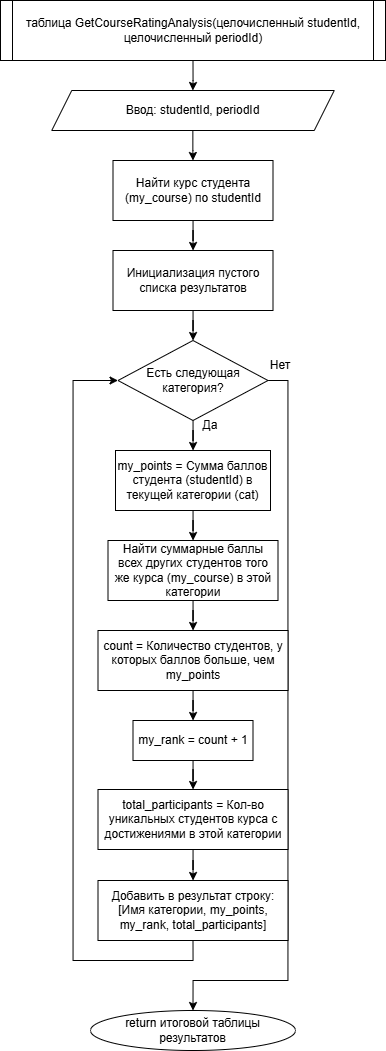

The diagram above was exported from draw.io. Its source (the exported page's mxGraphModel, read from the mxfile embedded in the PNG):
<mxGraphModel dx="1720" dy="1184" grid="1" gridSize="10" guides="1" tooltips="1" connect="1" arrows="1" fold="1" page="1" pageScale="1" pageWidth="827" pageHeight="1169" math="0" shadow="0">
  <root>
    <mxCell id="0" />
    <mxCell id="1" parent="0" />
    <mxCell id="a3AbtrnNWki9eN4qx4MJ-6" edge="1" parent="1" source="a3AbtrnNWki9eN4qx4MJ-29" style="edgeStyle=orthogonalEdgeStyle;rounded=0;orthogonalLoop=1;jettySize=auto;html=1;exitX=0.5;exitY=1;exitDx=0;exitDy=0;" target="a3AbtrnNWki9eN4qx4MJ-4" value="">
      <mxGeometry relative="1" as="geometry">
        <mxPoint x="402.5" y="140" as="sourcePoint" />
      </mxGeometry>
    </mxCell>
    <mxCell id="a3AbtrnNWki9eN4qx4MJ-8" edge="1" parent="1" source="a3AbtrnNWki9eN4qx4MJ-4" style="edgeStyle=orthogonalEdgeStyle;rounded=0;orthogonalLoop=1;jettySize=auto;html=1;entryX=0.5;entryY=0;entryDx=0;entryDy=0;" target="a3AbtrnNWki9eN4qx4MJ-9" value="">
      <mxGeometry relative="1" as="geometry">
        <mxPoint x="402.5" y="250.0000000000001" as="targetPoint" />
      </mxGeometry>
    </mxCell>
    <mxCell id="a3AbtrnNWki9eN4qx4MJ-4" parent="1" style="shape=parallelogram;perimeter=parallelogramPerimeter;whiteSpace=wrap;html=1;fixedSize=1;" value="Ввод: studentId, periodId" vertex="1">
      <mxGeometry height="40" width="282.5" x="261.25" y="170" as="geometry" />
    </mxCell>
    <mxCell id="a3AbtrnNWki9eN4qx4MJ-11" edge="1" parent="1" source="a3AbtrnNWki9eN4qx4MJ-9" style="edgeStyle=orthogonalEdgeStyle;rounded=0;orthogonalLoop=1;jettySize=auto;html=1;" target="a3AbtrnNWki9eN4qx4MJ-10" value="">
      <mxGeometry relative="1" as="geometry" />
    </mxCell>
    <mxCell id="a3AbtrnNWki9eN4qx4MJ-9" parent="1" style="rounded=0;whiteSpace=wrap;html=1;" value="Найти курс студента (my_course) по studentId" vertex="1">
      <mxGeometry height="60" width="160" x="322.5" y="240" as="geometry" />
    </mxCell>
    <mxCell id="a3AbtrnNWki9eN4qx4MJ-13" edge="1" parent="1" source="a3AbtrnNWki9eN4qx4MJ-10" style="edgeStyle=orthogonalEdgeStyle;rounded=0;orthogonalLoop=1;jettySize=auto;html=1;" target="a3AbtrnNWki9eN4qx4MJ-12" value="">
      <mxGeometry relative="1" as="geometry" />
    </mxCell>
    <mxCell id="a3AbtrnNWki9eN4qx4MJ-10" parent="1" style="whiteSpace=wrap;html=1;rounded=0;" value="Инициализация пустого списка результатов" vertex="1">
      <mxGeometry height="60" width="160" x="322.5" y="330" as="geometry" />
    </mxCell>
    <mxCell id="a3AbtrnNWki9eN4qx4MJ-15" edge="1" parent="1" source="a3AbtrnNWki9eN4qx4MJ-12" style="edgeStyle=orthogonalEdgeStyle;rounded=0;orthogonalLoop=1;jettySize=auto;html=1;" target="a3AbtrnNWki9eN4qx4MJ-14" value="">
      <mxGeometry relative="1" as="geometry" />
    </mxCell>
    <mxCell id="a3AbtrnNWki9eN4qx4MJ-27" edge="1" parent="1" source="a3AbtrnNWki9eN4qx4MJ-12" style="edgeStyle=orthogonalEdgeStyle;rounded=0;orthogonalLoop=1;jettySize=auto;html=1;exitX=1;exitY=0.5;exitDx=0;exitDy=0;entryX=0.5;entryY=0;entryDx=0;entryDy=0;" target="a3AbtrnNWki9eN4qx4MJ-30">
      <mxGeometry relative="1" as="geometry">
        <Array as="points">
          <mxPoint x="497.5" y="460" />
          <mxPoint x="497.5" y="1060" />
          <mxPoint x="402.5" y="1060" />
        </Array>
        <mxPoint x="402.5" y="1090" as="targetPoint" />
      </mxGeometry>
    </mxCell>
    <mxCell id="a3AbtrnNWki9eN4qx4MJ-12" parent="1" style="rhombus;whiteSpace=wrap;html=1;" value="Есть следующая категория?" vertex="1">
      <mxGeometry height="80" width="150" x="327.5" y="420" as="geometry" />
    </mxCell>
    <mxCell id="a3AbtrnNWki9eN4qx4MJ-17" edge="1" parent="1" source="a3AbtrnNWki9eN4qx4MJ-14" style="edgeStyle=orthogonalEdgeStyle;rounded=0;orthogonalLoop=1;jettySize=auto;html=1;" target="a3AbtrnNWki9eN4qx4MJ-16" value="">
      <mxGeometry relative="1" as="geometry" />
    </mxCell>
    <mxCell id="a3AbtrnNWki9eN4qx4MJ-14" parent="1" style="whiteSpace=wrap;html=1;" value="my_points = Сумма баллов студента (studentId) в текущей категории (cat)" vertex="1">
      <mxGeometry height="60" width="155" x="325" y="530" as="geometry" />
    </mxCell>
    <mxCell id="a3AbtrnNWki9eN4qx4MJ-19" edge="1" parent="1" source="a3AbtrnNWki9eN4qx4MJ-16" style="edgeStyle=orthogonalEdgeStyle;rounded=0;orthogonalLoop=1;jettySize=auto;html=1;" target="a3AbtrnNWki9eN4qx4MJ-18" value="">
      <mxGeometry relative="1" as="geometry" />
    </mxCell>
    <mxCell id="a3AbtrnNWki9eN4qx4MJ-16" parent="1" style="whiteSpace=wrap;html=1;" value="Найти суммарные баллы всех других студентов того же курса (my_course) в этой категории" vertex="1">
      <mxGeometry height="60" width="170" x="317.5" y="620" as="geometry" />
    </mxCell>
    <mxCell id="a3AbtrnNWki9eN4qx4MJ-21" edge="1" parent="1" source="a3AbtrnNWki9eN4qx4MJ-18" style="edgeStyle=orthogonalEdgeStyle;rounded=0;orthogonalLoop=1;jettySize=auto;html=1;" target="a3AbtrnNWki9eN4qx4MJ-20" value="">
      <mxGeometry relative="1" as="geometry" />
    </mxCell>
    <mxCell id="a3AbtrnNWki9eN4qx4MJ-18" parent="1" style="whiteSpace=wrap;html=1;" value="count = Количество студентов, у которых баллов больше, чем my_points" vertex="1">
      <mxGeometry height="60" width="190" x="307.5" y="710" as="geometry" />
    </mxCell>
    <mxCell id="a3AbtrnNWki9eN4qx4MJ-23" edge="1" parent="1" source="a3AbtrnNWki9eN4qx4MJ-20" style="edgeStyle=orthogonalEdgeStyle;rounded=0;orthogonalLoop=1;jettySize=auto;html=1;" target="a3AbtrnNWki9eN4qx4MJ-22" value="">
      <mxGeometry relative="1" as="geometry" />
    </mxCell>
    <mxCell id="a3AbtrnNWki9eN4qx4MJ-20" parent="1" style="whiteSpace=wrap;html=1;" value="my_rank = count + 1" vertex="1">
      <mxGeometry height="40" width="120" x="342.5" y="800" as="geometry" />
    </mxCell>
    <mxCell id="a3AbtrnNWki9eN4qx4MJ-25" edge="1" parent="1" source="a3AbtrnNWki9eN4qx4MJ-22" style="edgeStyle=orthogonalEdgeStyle;rounded=0;orthogonalLoop=1;jettySize=auto;html=1;" target="a3AbtrnNWki9eN4qx4MJ-24" value="">
      <mxGeometry relative="1" as="geometry" />
    </mxCell>
    <mxCell id="a3AbtrnNWki9eN4qx4MJ-22" parent="1" style="whiteSpace=wrap;html=1;" value="total_participants = Кол-во уникальных студентов курса с достижениями в этой категории" vertex="1">
      <mxGeometry height="60" width="190" x="307.5" y="869" as="geometry" />
    </mxCell>
    <mxCell id="a3AbtrnNWki9eN4qx4MJ-26" edge="1" parent="1" source="a3AbtrnNWki9eN4qx4MJ-24" style="edgeStyle=orthogonalEdgeStyle;rounded=0;orthogonalLoop=1;jettySize=auto;html=1;entryX=0;entryY=0.5;entryDx=0;entryDy=0;exitX=0.5;exitY=1;exitDx=0;exitDy=0;" target="a3AbtrnNWki9eN4qx4MJ-12">
      <mxGeometry relative="1" as="geometry">
        <Array as="points">
          <mxPoint x="402.5" y="1040" />
          <mxPoint x="282.5" y="1040" />
          <mxPoint x="282.5" y="460" />
        </Array>
        <mxPoint x="287.5" y="990" as="sourcePoint" />
        <mxPoint x="307.5" y="460" as="targetPoint" />
      </mxGeometry>
    </mxCell>
    <mxCell id="a3AbtrnNWki9eN4qx4MJ-24" parent="1" style="whiteSpace=wrap;html=1;" value="Добавить в результат строку: [Имя категории, my_points, my_rank, total_participants]" vertex="1">
      <mxGeometry height="60" width="190" x="307.5" y="960" as="geometry" />
    </mxCell>
    <mxCell id="a3AbtrnNWki9eN4qx4MJ-29" parent="1" style="shape=process;whiteSpace=wrap;html=1;backgroundOutline=1;size=0.032467532467532464;" value="&lt;div&gt;таблица GetCourseRatingAnalysis(целочисленный&lt;span style=&quot;background-color: transparent; color: light-dark(rgb(0, 0, 0), rgb(255, 255, 255));&quot;&gt;&amp;nbsp;studentId, целочисленный&amp;nbsp;&lt;/span&gt;&lt;span style=&quot;background-color: transparent; color: light-dark(rgb(0, 0, 0), rgb(255, 255, 255));&quot;&gt;periodId)&lt;/span&gt;&lt;/div&gt;" vertex="1">
      <mxGeometry height="60" width="385" x="210" y="80" as="geometry" />
    </mxCell>
    <mxCell id="a3AbtrnNWki9eN4qx4MJ-30" parent="1" style="ellipse;whiteSpace=wrap;html=1;" value="return итоговой таблицы результатов" vertex="1">
      <mxGeometry height="40" width="205" x="300" y="1090" as="geometry" />
    </mxCell>
    <mxCell id="a3AbtrnNWki9eN4qx4MJ-32" parent="1" style="text;html=1;whiteSpace=wrap;strokeColor=none;fillColor=none;align=center;verticalAlign=middle;rounded=0;" value="Да" vertex="1">
      <mxGeometry height="30" width="60" x="390" y="490" as="geometry" />
    </mxCell>
    <mxCell id="a3AbtrnNWki9eN4qx4MJ-33" parent="1" style="text;html=1;whiteSpace=wrap;strokeColor=none;fillColor=none;align=center;verticalAlign=middle;rounded=0;" value="Нет" vertex="1">
      <mxGeometry height="30" width="60" x="460" y="430" as="geometry" />
    </mxCell>
  </root>
</mxGraphModel>